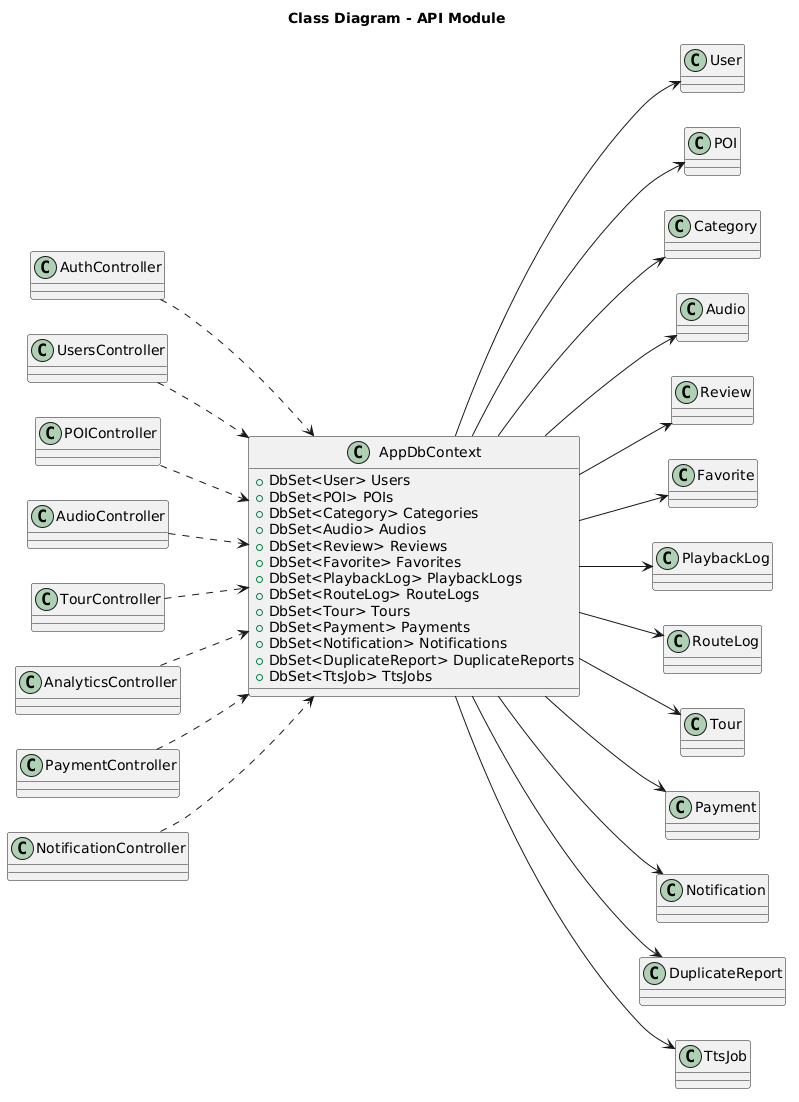

The diagram above was rendered by PlantUML. Its source (embedded in the PNG):
@startuml
title Class Diagram - API Module

left to right direction

class AppDbContext {
  +DbSet<User> Users
  +DbSet<POI> POIs
  +DbSet<Category> Categories
  +DbSet<Audio> Audios
  +DbSet<Review> Reviews
  +DbSet<Favorite> Favorites
  +DbSet<PlaybackLog> PlaybackLogs
  +DbSet<RouteLog> RouteLogs
  +DbSet<Tour> Tours
  +DbSet<Payment> Payments
  +DbSet<Notification> Notifications
  +DbSet<DuplicateReport> DuplicateReports
  +DbSet<TtsJob> TtsJobs
}

class AuthController
class UsersController
class POIController
class AudioController
class TourController
class AnalyticsController
class PaymentController
class NotificationController

class User
class POI
class Category
class Audio
class Review
class Favorite
class PlaybackLog
class RouteLog
class Tour
class Payment
class Notification
class DuplicateReport
class TtsJob

' Relationships
AuthController ..> AppDbContext
UsersController ..> AppDbContext
POIController ..> AppDbContext
AudioController ..> AppDbContext
TourController ..> AppDbContext
AnalyticsController ..> AppDbContext
PaymentController ..> AppDbContext
NotificationController ..> AppDbContext

AppDbContext --> User
AppDbContext --> POI
AppDbContext --> Category
AppDbContext --> Audio
AppDbContext --> Review
AppDbContext --> Favorite
AppDbContext --> PlaybackLog
AppDbContext --> RouteLog
AppDbContext --> Tour
AppDbContext --> Payment
AppDbContext --> Notification
AppDbContext --> DuplicateReport
AppDbContext --> TtsJob
@enduml